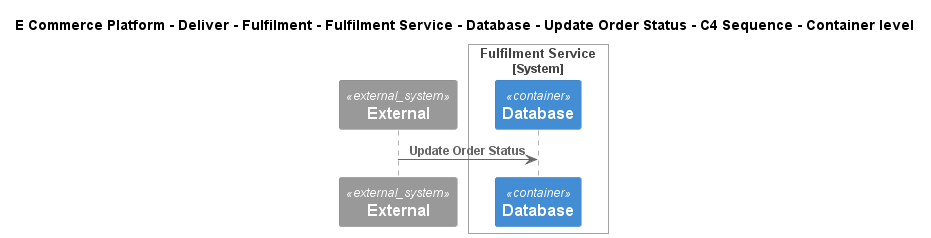

The diagram above was rendered by PlantUML. Its source (embedded in the PNG):
@startuml
!include ..\..\..\..\..\..\..\..\..\.c4s\C4_Sequence.puml
SHOW_FOOT_BOXES()

title E Commerce Platform - Deliver - Fulfilment - Fulfilment Service - Database - Update Order Status - C4 Sequence - Container level

System_Ext(C4InterFlow.SoftwareSystems.ExternalSystem, "External", "")

System_Boundary(ECommercePlatform.Deliver.Fulfilment.SoftwareSystems.FulfilmentService, "Fulfilment Service")
    ContainerDb(ECommercePlatform.Deliver.Fulfilment.SoftwareSystems.FulfilmentService.Containers.Database, "Database", "", "")
Boundary_End()

Rel(C4InterFlow.SoftwareSystems.ExternalSystem, ECommercePlatform.Deliver.Fulfilment.SoftwareSystems.FulfilmentService.Containers.Database, "Update Order Status")


@enduml